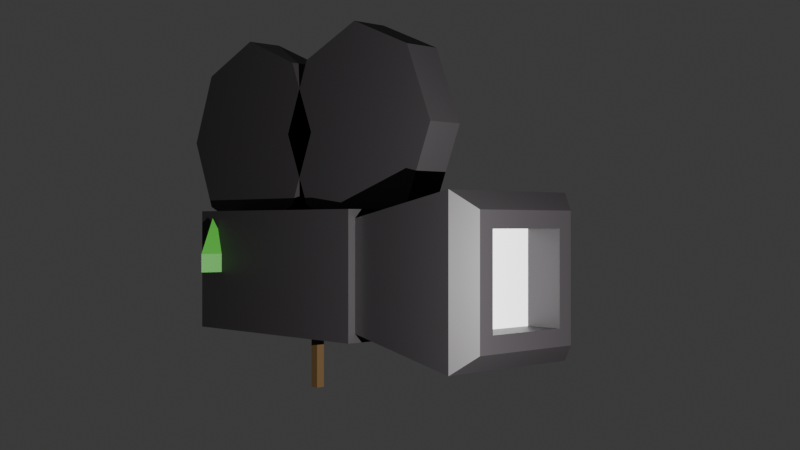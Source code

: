 # Source: general.blend  (saved by Blender 4.2.66; exported with 4.5.12 LTS)
import bpy
from mathutils import Matrix  # noqa: F401  (used for matrix-valued properties, if any)

bpy.ops.wm.read_factory_settings(use_empty=True)
scene = bpy.context.scene
scene.name = 'Scene'

# ---- collections
col_collection = bpy.data.collections.new('Collection'); scene.collection.children.link(col_collection)

# ---- materials (node trees are filled in below, after node groups)
mat_material_001 = bpy.data.materials.new('Material.001')
mat_material = bpy.data.materials.new('Material')
mat_material.alpha_threshold = 0.0
mat_material.use_transparent_shadow = False
mat_material.roughness = 0.5
mat_material.line_color = (0.0, 0.0, 0.0, 1.0)
mat_material_003 = bpy.data.materials.new('Material.003')
mat_material_002 = bpy.data.materials.new('Material.002')
mat_material_004 = bpy.data.materials.new('Material.004')

# ---- material node trees
mat_material_001.use_nodes = True; mat_material_001.node_tree.nodes.clear()
_N = mat_material_001.node_tree.nodes; _L = mat_material_001.node_tree.links
n0 = _N.new('ShaderNodeBsdfPrincipled'); n0.name = 'Principled BSDF'; n0.location = (10, 300)
n0.inputs[0].default_value = (0.02317, 0.02058, 0.0225, 1.0)
n1 = _N.new('ShaderNodeOutputMaterial'); n1.name = 'Material Output'; n1.location = (300, 300)
_L.new(n0.outputs[0], n1.inputs[0])
n1.is_active_output = True
mat_material.use_nodes = True; mat_material.node_tree.nodes.clear()
_N = mat_material.node_tree.nodes; _L = mat_material.node_tree.links
n0 = _N.new('ShaderNodeOutputMaterial'); n0.name = 'Material Output'; n0.location = (300, 300)
n1 = _N.new('ShaderNodeBsdfPrincipled'); n1.name = 'Principled BSDF'; n1.location = (10, 300)
n1.inputs[3].default_value = 1.45
_L.new(n1.outputs[0], n0.inputs[0])
n0.is_active_output = True
mat_material_003.use_nodes = True; mat_material_003.node_tree.nodes.clear()
_N = mat_material_003.node_tree.nodes; _L = mat_material_003.node_tree.links
n0 = _N.new('ShaderNodeBsdfPrincipled'); n0.name = 'Principled BSDF'; n0.location = (10, 300)
n0.inputs[0].default_value = (0.0738, 0.04074, 0.01321, 1.0)
n1 = _N.new('ShaderNodeOutputMaterial'); n1.name = 'Material Output'; n1.location = (300, 300)
_L.new(n0.outputs[0], n1.inputs[0])
n1.is_active_output = True
mat_material_002.use_nodes = True; mat_material_002.node_tree.nodes.clear()
_N = mat_material_002.node_tree.nodes; _L = mat_material_002.node_tree.links
n0 = _N.new('ShaderNodeBsdfPrincipled'); n0.name = 'Principled BSDF'; n0.location = (10, 300)
n0.inputs[0].default_value = (0.179, 0.179, 0.179, 1.0)
n1 = _N.new('ShaderNodeOutputMaterial'); n1.name = 'Material Output'; n1.location = (300, 300)
_L.new(n0.outputs[0], n1.inputs[0])
n1.is_active_output = True
mat_material_004.use_nodes = True; mat_material_004.node_tree.nodes.clear()
_N = mat_material_004.node_tree.nodes; _L = mat_material_004.node_tree.links
n0 = _N.new('ShaderNodeBsdfPrincipled'); n0.name = 'Principled BSDF'; n0.location = (10, 300)
n0.inputs[0].default_value = (0.01514, 0.2088, 0.0, 1.0)
n1 = _N.new('ShaderNodeOutputMaterial'); n1.name = 'Material Output'; n1.location = (300, 300)
_L.new(n0.outputs[0], n1.inputs[0])
n1.is_active_output = True

# ---- world
world_world = bpy.data.worlds.new('World'); scene.world = world_world
world_world.use_nodes = True; world_world.node_tree.nodes.clear()
_N = world_world.node_tree.nodes; _L = world_world.node_tree.links
n0 = _N.new('ShaderNodeOutputWorld'); n0.name = 'World Output'; n0.location = (300, 300)
n1 = _N.new('ShaderNodeBackground'); n1.name = 'Background'; n1.location = (10, 300)
n1.inputs[0].default_value = (0.05088, 0.05088, 0.05088, 1.0)
_L.new(n1.outputs[0], n0.inputs[0])
n0.is_active_output = True
world_world.color = (0.05088, 0.05088, 0.05088)
world_world.sun_shadow_jitter_overblur = 0.0

# ---- cameras
cam_camera = bpy.data.cameras.new('Camera')

# ---- lights
light_point = bpy.data.lights.new('Point', 'POINT')
light_point.energy = 2500.0

# ---- meshes
me_cube_001 = bpy.data.meshes.new('Cube.001')
me_cube_001.from_pydata([(-1.0, -1.0, -1.0), (-1.0, -1.0, 1.0), (-1.0, 1.0, -1.0), (-1.0, 1.0, 1.0), (2.885, -0.8993, 0.8993), (2.885, -0.8993, -0.8993), (2.885, 0.8993, -0.8993), (2.885, 0.8993, 0.8993), (2.885, -1.224, -1.224), (2.485, -1.564, -1.564), (2.485, -1.564, 1.564), (2.885, -1.224, 1.224), (2.885, 1.224, -1.224), (2.485, 1.564, -1.564), (2.885, 1.224, 1.224), (2.485, 1.564, 1.564), (2.146, -0.8993, 0.8993), (2.146, 0.8993, 0.8993), (2.146, 0.8993, -0.8993), (2.146, -0.8993, -0.8993), (-5.308, -1.266, -1.266), (-5.308, -1.266, 1.266), (-5.308, 1.266, -1.266), (-5.308, 1.266, 1.266), (-0.4124, -1.266, -1.266), (-0.4124, -1.266, 1.266), (-0.4124, 1.266, -1.266), (-0.4124, 1.266, 1.266), (-1.234, 0.3967, 5.023), (-1.234, -0.3967, 5.023), (0.2735, 0.3967, 4.398), (0.2735, -0.3967, 4.398), (0.8982, 0.3967, 2.89), (0.8982, -0.3967, 2.89), (0.2735, 0.3967, 1.382), (0.2735, -0.3967, 1.382), (-1.234, 0.3967, 0.7578), (-1.234, -0.3967, 0.7578), (-2.742, 0.3967, 1.382), (-2.742, -0.3967, 1.382), (-3.367, 0.3967, 2.89), (-3.367, -0.3967, 2.89), (-2.742, 0.3967, 4.398), (-2.742, -0.3967, 4.398), (-4.727, 0.3967, 5.023), (-4.727, -0.3967, 5.023), (-3.219, 0.3967, 4.398), (-3.219, -0.3967, 4.398), (-2.594, 0.3967, 2.89), (-2.594, -0.3967, 2.89), (-3.219, 0.3967, 1.382), (-3.219, -0.3967, 1.382), (-4.727, 0.3967, 0.7578), (-4.727, -0.3967, 0.7578), (-6.235, 0.3967, 1.382), (-6.235, -0.3967, 1.382), (-6.86, 0.3967, 2.89), (-6.86, -0.3967, 2.89), (-6.235, 0.3967, 4.398), (-6.235, -0.3967, 4.398)], [], [(0, 1, 3, 2), (7, 4, 16, 17), (9, 10, 1, 0), (15, 3, 1, 10), (12, 14, 7, 6), (2, 3, 15, 13), (14, 12, 13, 15), (9, 13, 12, 8), (15, 10, 11, 14), (10, 9, 8, 11), (2, 13, 9, 0), (8, 12, 6, 5), (11, 8, 5, 4), (14, 11, 4, 7), (18, 17, 16, 19), (4, 5, 19, 16), (6, 7, 17, 18), (5, 6, 18, 19), (20, 21, 23, 22), (22, 23, 27, 26), (26, 27, 25, 24), (24, 25, 21, 20), (22, 26, 24, 20), (27, 23, 21, 25), (28, 29, 31, 30), (30, 31, 33, 32), (32, 33, 35, 34), (34, 35, 37, 36), (36, 37, 39, 38), (38, 39, 41, 40), (31, 29, 43, 41, 39, 37, 35, 33), (40, 41, 43, 42), (42, 43, 29, 28), (28, 30, 32, 34, 36, 38, 40, 42), (44, 45, 47, 46), (46, 47, 49, 48), (48, 49, 51, 50), (50, 51, 53, 52), (52, 53, 55, 54), (54, 55, 57, 56), (47, 45, 59, 57, 55, 53, 51, 49), (56, 57, 59, 58), (58, 59, 45, 44), (44, 46, 48, 50, 52, 54, 56, 58)])
me_cube_001.polygons.foreach_set('material_index', [0, 0, 0, 0, 0, 0, 0, 0, 0, 0, 0, 0, 0, 0, 1, 0, 0, 0, 0, 0, 0, 0, 0, 0, 0, 0, 0, 0, 0, 0, 0, 0, 0, 0, 0, 0, 0, 0, 0, 0, 0, 0, 0, 0])
_uv = me_cube_001.uv_layers.new(name='UVMap')
_uv.uv.foreach_set('vector', [0.375, 0.0, 0.625, 0.0, 0.625, 0.25, 0.375, 0.25, 0.594, 0.531, 0.594, 0.719, 0.594, 0.719, 0.594, 0.531, 0.375, 0.7757, 0.625, 0.7757, 0.625, 1.0, 0.375, 1.0, 0.6507, 0.5, 0.875, 0.5, 0.875, 0.75, 0.6507, 0.75, 0.406, 0.531, 0.594, 0.531, 0.594, 0.531, 0.406, 0.531, 0.375, 0.25, 0.625, 0.25, 0.625, 0.4743, 0.375, 0.4743, 0.594, 0.531, 0.406, 0.531, 0.375, 0.4743, 0.625, 0.4743, 0.3493, 0.75, 0.3493, 0.5, 0.406, 0.531, 0.406, 0.719, 0.6507, 0.5, 0.6507, 0.75, 0.594, 0.719, 0.594, 0.531, 0.625, 0.7757, 0.375, 0.7757, 0.406, 0.719, 0.594, 0.719, 0.125, 0.5, 0.3493, 0.5, 0.3493, 0.75, 0.125, 0.75, 0.406, 0.719, 0.406, 0.531, 0.406, 0.531, 0.406, 0.719, 0.594, 0.719, 0.406, 0.719, 0.406, 0.719, 0.594, 0.719, 0.594, 0.531, 0.594, 0.719, 0.594, 0.719, 0.594, 0.531, 0.406, 0.531, 0.594, 0.531, 0.594, 0.719, 0.406, 0.719, 0.594, 0.719, 0.406, 0.719, 0.406, 0.719, 0.594, 0.719, 0.406, 0.531, 0.594, 0.531, 0.594, 0.531, 0.406, 0.531, 0.406, 0.719, 0.406, 0.531, 0.406, 0.531, 0.406, 0.719, 0.375, 0.0, 0.625, 0.0, 0.625, 0.25, 0.375, 0.25, 0.375, 0.25, 0.625, 0.25, 0.625, 0.5, 0.375, 0.5, 0.375, 0.5, 0.625, 0.5, 0.625, 0.75, 0.375, 0.75, 0.375, 0.75, 0.625, 0.75, 0.625, 1.0, 0.375, 1.0, 0.125, 0.5, 0.375, 0.5, 0.375, 0.75, 0.125, 0.75, 0.625, 0.5, 0.875, 0.5, 0.875, 0.75, 0.625, 0.75, 1.0, 0.5, 1.0, 1.0, 0.875, 1.0, 0.875, 0.5, 0.875, 0.5, 0.875, 1.0, 0.75, 1.0, 0.75, 0.5, 0.75, 0.5, 0.75, 1.0, 0.625, 1.0, 0.625, 0.5, 0.625, 0.5, 0.625, 1.0, 0.5, 1.0, 0.5, 0.5, 0.5, 0.5, 0.5, 1.0, 0.375, 1.0, 0.375, 0.5, 0.375, 0.5, 0.375, 1.0, 0.25, 1.0, 0.25, 0.5, 0.4197, 0.4197, 0.25, 0.49, 0.08029, 0.4197, 0.01, 0.25, 0.08029, 0.08029, 0.25, 0.01, 0.4197, 0.08029, 0.49, 0.25, 0.25, 0.5, 0.25, 1.0, 0.125, 1.0, 0.125, 0.5, 0.125, 0.5, 0.125, 1.0, 0.0, 1.0, 0.0, 0.5, 0.75, 0.49, 0.9197, 0.4197, 0.99, 0.25, 0.9197, 0.08029, 0.75, 0.01, 0.5803, 0.08029, 0.51, 0.25, 0.5803, 0.4197, 1.0, 0.5, 1.0, 1.0, 0.875, 1.0, 0.875, 0.5, 0.875, 0.5, 0.875, 1.0, 0.75, 1.0, 0.75, 0.5, 0.75, 0.5, 0.75, 1.0, 0.625, 1.0, 0.625, 0.5, 0.625, 0.5, 0.625, 1.0, 0.5, 1.0, 0.5, 0.5, 0.5, 0.5, 0.5, 1.0, 0.375, 1.0, 0.375, 0.5, 0.375, 0.5, 0.375, 1.0, 0.25, 1.0, 0.25, 0.5, 0.4197, 0.4197, 0.25, 0.49, 0.08029, 0.4197, 0.01, 0.25, 0.08029, 0.08029, 0.25, 0.01, 0.4197, 0.08029, 0.49, 0.25, 0.25, 0.5, 0.25, 1.0, 0.125, 1.0, 0.125, 0.5, 0.125, 0.5, 0.125, 1.0, 0.0, 1.0, 0.0, 0.5, 0.75, 0.49, 0.9197, 0.4197, 0.99, 0.25, 0.9197, 0.08029, 0.75, 0.01, 0.5803, 0.08029, 0.51, 0.25, 0.5803, 0.4197])
me_cube_001.materials.append(mat_material_001)
me_cube_001.materials.append(mat_material)
me_cube_001.update()
me_cube = bpy.data.meshes.new('Cube')
me_cube.from_pydata([(-1.0, -1.0, -1.0), (-1.0, -1.0, 1.0), (-1.0, 1.0, -1.0), (-1.0, 1.0, 1.0), (1.0, -1.0, -1.0), (1.0, -1.0, 1.0), (1.0, 1.0, -1.0), (1.0, 1.0, 1.0), (0.0, 4.899, 0.7922), (4.659, 1.514, 0.7922), (2.88, -3.964, 0.7922), (-2.88, -3.964, 0.7922), (-4.659, 1.514, 0.7922), (0.0, 0.0, 1.161)], [], [(0, 1, 3, 2), (2, 3, 7, 6), (6, 7, 5, 4), (4, 5, 1, 0), (2, 6, 4, 0), (7, 3, 1, 5), (8, 13, 9), (9, 13, 10), (10, 13, 11), (8, 9, 10, 11, 12), (11, 13, 12), (12, 13, 8)])
me_cube.polygons.foreach_set('material_index', [0, 0, 0, 0, 0, 0, 1, 1, 1, 1, 1, 1])
_uv = me_cube.uv_layers.new(name='UVMap')
_uv.uv.foreach_set('vector', [0.375, 0.0, 0.625, 0.0, 0.625, 0.25, 0.375, 0.25, 0.375, 0.25, 0.625, 0.25, 0.625, 0.5, 0.375, 0.5, 0.375, 0.5, 0.625, 0.5, 0.625, 0.75, 0.375, 0.75, 0.375, 0.75, 0.625, 0.75, 0.625, 1.0, 0.375, 1.0, 0.125, 0.5, 0.375, 0.5, 0.375, 0.75, 0.125, 0.75, 0.625, 0.5, 0.875, 0.5, 0.875, 0.75, 0.625, 0.75, 0.25, 0.49, 0.25, 0.25, 0.4783, 0.3242, 0.4783, 0.3242, 0.25, 0.25, 0.3911, 0.05584, 0.3911, 0.05584, 0.25, 0.25, 0.1089, 0.05584, 0.75, 0.49, 0.9783, 0.3242, 0.8911, 0.05584, 0.6089, 0.05584, 0.5217, 0.3242, 0.1089, 0.05584, 0.25, 0.25, 0.02175, 0.3242, 0.02175, 0.3242, 0.25, 0.25, 0.25, 0.49])
me_cube.materials.append(mat_material_003)
me_cube.materials.append(mat_material_002)
me_cube.update()
me_cone_001 = bpy.data.meshes.new('Cone.001')
me_cone_001.from_pydata([(0.0, 1.0, -1.0), (0.866, -0.5, -1.0), (-0.866, -0.5, -1.0), (0.0, 0.0, 1.0), (0.0, 1.0, -2.019), (0.866, -0.5, -2.019), (-0.866, -0.5, -2.019)], [], [(0, 3, 1), (2, 0, 4, 6), (1, 3, 2), (2, 3, 0), (4, 5, 6), (1, 2, 6, 5), (0, 1, 5, 4)])
_uv = me_cone_001.uv_layers.new(name='UVMap')
_uv.uv.foreach_set('vector', [0.25, 0.49, 0.25, 0.25, 0.4578, 0.13, 0.04215, 0.13, 0.25, 0.49, 0.25, 0.49, 0.04215, 0.13, 0.4578, 0.13, 0.25, 0.25, 0.04215, 0.13, 0.04215, 0.13, 0.25, 0.25, 0.25, 0.49, 0.75, 0.49, 0.9578, 0.13, 0.5422, 0.13, 0.4578, 0.13, 0.04215, 0.13, 0.04215, 0.13, 0.4578, 0.13, 0.25, 0.49, 0.4578, 0.13, 0.4578, 0.13, 0.25, 0.49])
me_cone_001.update()
me_cone_003 = bpy.data.meshes.new('Cone.003')
me_cone_003.from_pydata([(0.0, 1.0, -1.0), (0.866, -0.5, -1.0), (-0.866, -0.5, -1.0), (0.0, 0.0, 1.0), (0.0, 1.0, -2.019), (0.866, -0.5, -2.019), (-0.866, -0.5, -2.019), (2.708, -3.38, -1.093), (3.574, -4.88, -1.093), (1.842, -4.88, -1.093), (2.708, -4.38, 0.9069), (2.708, -3.38, -2.113), (3.574, -4.88, -2.113), (1.842, -4.88, -2.113), (-8.6, 1.63, -1.0), (-7.734, 0.1298, -1.0), (-9.466, 0.1298, -1.0), (-8.6, 0.6298, 1.0), (-8.6, 1.63, -2.019), (-7.734, 0.1298, -2.019), (-9.466, 0.1298, -2.019), (-5.892, -2.75, -1.093), (-5.026, -4.25, -1.093), (-6.758, -4.25, -1.093), (-5.892, -3.75, 0.9069), (-5.892, -2.75, -2.113), (-5.026, -4.25, -2.113), (-6.758, -4.25, -2.113), (-2.706, -4.939, -1.093), (-1.058, -4.405, -1.093), (-1.42, -6.099, -1.093), (-1.728, -5.148, 0.9069), (-2.706, -4.939, -2.113), (-1.058, -4.405, -2.113), (-1.42, -6.099, -2.113), (-7.555, -6.672, -1.0), (-5.907, -6.139, -1.0), (-6.269, -7.832, -1.0), (-6.577, -6.881, 1.0), (-7.555, -6.672, -2.019), (-5.907, -6.139, -2.019), (-6.269, -7.832, -2.019), (-5.142, 1.607, -1.0), (-3.494, 2.14, -1.0), (-3.856, 0.4464, -1.0), (-4.164, 1.398, 1.0), (-5.142, 1.607, -2.019), (-3.494, 2.14, -2.019), (-3.856, 0.4464, -2.019), (-0.293, 3.34, -1.093), (1.355, 3.874, -1.093), (0.9929, 2.18, -1.093), (0.6849, 3.131, 0.9069), (-0.293, 3.34, -2.113), (1.355, 3.874, -2.113), (0.9929, 2.18, -2.113)], [], [(0, 3, 1), (2, 0, 4, 6), (1, 3, 2), (2, 3, 0), (4, 5, 6), (1, 2, 6, 5), (0, 1, 5, 4), (7, 10, 8), (9, 7, 11, 13), (8, 10, 9), (9, 10, 7), (11, 12, 13), (8, 9, 13, 12), (7, 8, 12, 11), (14, 17, 15), (16, 14, 18, 20), (15, 17, 16), (16, 17, 14), (18, 19, 20), (15, 16, 20, 19), (14, 15, 19, 18), (21, 24, 22), (23, 21, 25, 27), (22, 24, 23), (23, 24, 21), (25, 26, 27), (22, 23, 27, 26), (21, 22, 26, 25), (28, 31, 29), (30, 28, 32, 34), (29, 31, 30), (30, 31, 28), (32, 33, 34), (29, 30, 34, 33), (28, 29, 33, 32), (35, 38, 36), (37, 35, 39, 41), (36, 38, 37), (37, 38, 35), (39, 40, 41), (36, 37, 41, 40), (35, 36, 40, 39), (42, 45, 43), (44, 42, 46, 48), (43, 45, 44), (44, 45, 42), (46, 47, 48), (43, 44, 48, 47), (42, 43, 47, 46), (49, 52, 50), (51, 49, 53, 55), (50, 52, 51), (51, 52, 49), (53, 54, 55), (50, 51, 55, 54), (49, 50, 54, 53)])
_uv = me_cone_003.uv_layers.new(name='UVMap')
_uv.uv.foreach_set('vector', [0.25, 0.49, 0.25, 0.25, 0.4578, 0.13, 0.04215, 0.13, 0.25, 0.49, 0.25, 0.49, 0.04215, 0.13, 0.4578, 0.13, 0.25, 0.25, 0.04215, 0.13, 0.04215, 0.13, 0.25, 0.25, 0.25, 0.49, 0.75, 0.49, 0.9578, 0.13, 0.5422, 0.13, 0.4578, 0.13, 0.04215, 0.13, 0.04215, 0.13, 0.4578, 0.13, 0.25, 0.49, 0.4578, 0.13, 0.4578, 0.13, 0.25, 0.49, 0.25, 0.49, 0.25, 0.25, 0.4578, 0.13, 0.04215, 0.13, 0.25, 0.49, 0.25, 0.49, 0.04215, 0.13, 0.4578, 0.13, 0.25, 0.25, 0.04215, 0.13, 0.04215, 0.13, 0.25, 0.25, 0.25, 0.49, 0.75, 0.49, 0.9578, 0.13, 0.5422, 0.13, 0.4578, 0.13, 0.04215, 0.13, 0.04215, 0.13, 0.4578, 0.13, 0.25, 0.49, 0.4578, 0.13, 0.4578, 0.13, 0.25, 0.49, 0.25, 0.49, 0.25, 0.25, 0.4578, 0.13, 0.04215, 0.13, 0.25, 0.49, 0.25, 0.49, 0.04215, 0.13, 0.4578, 0.13, 0.25, 0.25, 0.04215, 0.13, 0.04215, 0.13, 0.25, 0.25, 0.25, 0.49, 0.75, 0.49, 0.9578, 0.13, 0.5422, 0.13, 0.4578, 0.13, 0.04215, 0.13, 0.04215, 0.13, 0.4578, 0.13, 0.25, 0.49, 0.4578, 0.13, 0.4578, 0.13, 0.25, 0.49, 0.25, 0.49, 0.25, 0.25, 0.4578, 0.13, 0.04215, 0.13, 0.25, 0.49, 0.25, 0.49, 0.04215, 0.13, 0.4578, 0.13, 0.25, 0.25, 0.04215, 0.13, 0.04215, 0.13, 0.25, 0.25, 0.25, 0.49, 0.75, 0.49, 0.9578, 0.13, 0.5422, 0.13, 0.4578, 0.13, 0.04215, 0.13, 0.04215, 0.13, 0.4578, 0.13, 0.25, 0.49, 0.4578, 0.13, 0.4578, 0.13, 0.25, 0.49, 0.25, 0.49, 0.25, 0.25, 0.4578, 0.13, 0.04215, 0.13, 0.25, 0.49, 0.25, 0.49, 0.04215, 0.13, 0.4578, 0.13, 0.25, 0.25, 0.04215, 0.13, 0.04215, 0.13, 0.25, 0.25, 0.25, 0.49, 0.75, 0.49, 0.9578, 0.13, 0.5422, 0.13, 0.4578, 0.13, 0.04215, 0.13, 0.04215, 0.13, 0.4578, 0.13, 0.25, 0.49, 0.4578, 0.13, 0.4578, 0.13, 0.25, 0.49, 0.25, 0.49, 0.25, 0.25, 0.4578, 0.13, 0.04215, 0.13, 0.25, 0.49, 0.25, 0.49, 0.04215, 0.13, 0.4578, 0.13, 0.25, 0.25, 0.04215, 0.13, 0.04215, 0.13, 0.25, 0.25, 0.25, 0.49, 0.75, 0.49, 0.9578, 0.13, 0.5422, 0.13, 0.4578, 0.13, 0.04215, 0.13, 0.04215, 0.13, 0.4578, 0.13, 0.25, 0.49, 0.4578, 0.13, 0.4578, 0.13, 0.25, 0.49, 0.25, 0.49, 0.25, 0.25, 0.4578, 0.13, 0.04215, 0.13, 0.25, 0.49, 0.25, 0.49, 0.04215, 0.13, 0.4578, 0.13, 0.25, 0.25, 0.04215, 0.13, 0.04215, 0.13, 0.25, 0.25, 0.25, 0.49, 0.75, 0.49, 0.9578, 0.13, 0.5422, 0.13, 0.4578, 0.13, 0.04215, 0.13, 0.04215, 0.13, 0.4578, 0.13, 0.25, 0.49, 0.4578, 0.13, 0.4578, 0.13, 0.25, 0.49, 0.25, 0.49, 0.25, 0.25, 0.4578, 0.13, 0.04215, 0.13, 0.25, 0.49, 0.25, 0.49, 0.04215, 0.13, 0.4578, 0.13, 0.25, 0.25, 0.04215, 0.13, 0.04215, 0.13, 0.25, 0.25, 0.25, 0.49, 0.75, 0.49, 0.9578, 0.13, 0.5422, 0.13, 0.4578, 0.13, 0.04215, 0.13, 0.04215, 0.13, 0.4578, 0.13, 0.25, 0.49, 0.4578, 0.13, 0.4578, 0.13, 0.25, 0.49])
me_cone_003.materials.append(mat_material_004)
me_cone_003.update()

# ---- objects
ob_cube_001 = bpy.data.objects.new('Cube.001', me_cube_001)
ob_camera = bpy.data.objects.new('Camera', cam_camera)
ob_point = bpy.data.objects.new('Point', light_point)
ob_cube = bpy.data.objects.new('Cube', me_cube)
ob_cone = bpy.data.objects.new('Cone', me_cone_001)
ob_grass = bpy.data.objects.new('grass', me_cone_003)

# ---- transforms, parenting, visibility, modifiers, constraints
ob_cube_001.location = (1.163, 0.0, 0.0)
ob_cube_001.scale = (0.4067, 0.4067, 0.4067)
ob_camera.location = (7.417, -6.079, 0.3903)
ob_camera.rotation_euler = (1.571, -0.0, 0.8103)
ob_camera.scale = (1.135, 1.135, 1.135)
ob_point.location = (5.146, -2.188, 0.0)
ob_cube.location = (0.0, 0.0, 0.0)
ob_cube.scale = (0.03765, 0.03765, 1.0)
ob_cone.location = (0.2454, 0.5224, 0.2961)
ob_cone.scale = (0.1558, 0.1558, 0.1558)
ob_grass.location = (0.2454, 0.5224, 0.2961)
ob_grass.scale = (0.1558, 0.1558, 0.1558)

# ---- collection membership
col_collection.objects.link(ob_cube_001)
col_collection.objects.link(ob_camera)
col_collection.objects.link(ob_point)
col_collection.objects.link(ob_cube)
col_collection.objects.link(ob_cone)
col_collection.objects.link(ob_grass)

# ---- scene / render settings (as saved in the file)
scene.camera = ob_camera
scene.frame_start = 1; scene.frame_end = 250; scene.frame_set(1)
scene.render.engine = 'BLENDER_EEVEE_NEXT'
scene.render.film_transparent = True
bpy.context.view_layer.update()
